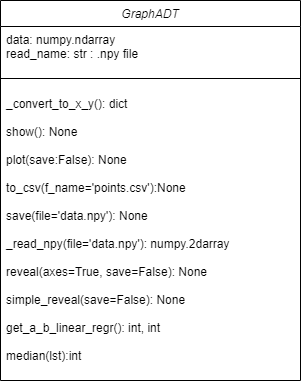

The diagram above was exported from draw.io. Its source (the exported page's mxGraphModel, read from the mxfile embedded in the PNG):
<mxGraphModel dx="1108" dy="1613" grid="1" gridSize="10" guides="1" tooltips="1" connect="1" arrows="1" fold="1" page="1" pageScale="1" pageWidth="827" pageHeight="1169" math="0" shadow="0">
  <root>
    <mxCell id="WIyWlLk6GJQsqaUBKTNV-0" />
    <mxCell id="WIyWlLk6GJQsqaUBKTNV-1" parent="WIyWlLk6GJQsqaUBKTNV-0" />
    <mxCell id="zkfFHV4jXpPFQw0GAbJ--0" value="GraphADT" style="swimlane;fontStyle=2;align=center;verticalAlign=top;childLayout=stackLayout;horizontal=1;startSize=26;horizontalStack=0;resizeParent=1;resizeLast=0;collapsible=1;marginBottom=0;rounded=0;shadow=0;strokeWidth=1;" parent="WIyWlLk6GJQsqaUBKTNV-1" vertex="1">
      <mxGeometry x="220" y="-80" width="300" height="380" as="geometry">
        <mxRectangle x="230" y="140" width="160" height="26" as="alternateBounds" />
      </mxGeometry>
    </mxCell>
    <mxCell id="zkfFHV4jXpPFQw0GAbJ--5" value="data: numpy.ndarray&#10;read_name: str : .npy file" style="text;align=left;verticalAlign=top;spacingLeft=4;spacingRight=4;overflow=hidden;rotatable=0;points=[[0,0.5],[1,0.5]];portConstraint=eastwest;" parent="zkfFHV4jXpPFQw0GAbJ--0" vertex="1">
      <mxGeometry y="26" width="300" height="40" as="geometry" />
    </mxCell>
    <mxCell id="zkfFHV4jXpPFQw0GAbJ--4" value="" style="line;html=1;strokeWidth=1;align=left;verticalAlign=middle;spacingTop=-1;spacingLeft=3;spacingRight=3;rotatable=0;labelPosition=right;points=[];portConstraint=eastwest;" parent="zkfFHV4jXpPFQw0GAbJ--0" vertex="1">
      <mxGeometry y="66" width="300" height="24" as="geometry" />
    </mxCell>
    <mxCell id="FNUu2DxxwdKhvUhxrPr5-5" value="_convert_to_x_y(): dict&#10;&#10;show(): None&#10;&#10;plot(save:False): None&#10;&#10;to_csv(f_name='points.csv'):None&#10;&#10;save(file='data.npy'): None&#10;&#10;_read_npy(file='data.npy'): numpy.2darray&#10;&#10;reveal(axes=True, save=False): None&#10;&#10;simple_reveal(save=False): None&#10;&#10;get_a_b_linear_regr(): int, int&#10;&#10;median(lst):int&#10;&#10;" style="text;align=left;verticalAlign=top;spacingLeft=4;spacingRight=4;overflow=hidden;rotatable=0;points=[[0,0.5],[1,0.5]];portConstraint=eastwest;" vertex="1" parent="zkfFHV4jXpPFQw0GAbJ--0">
      <mxGeometry y="90" width="300" height="290" as="geometry" />
    </mxCell>
  </root>
</mxGraphModel>